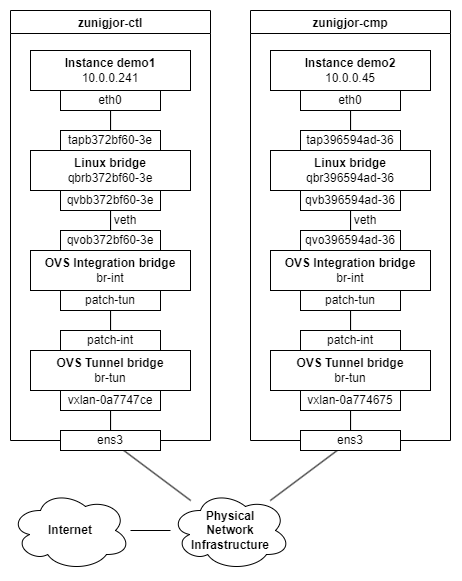

The diagram above was exported from draw.io. Its source (the exported page's mxGraphModel, read from the mxfile embedded in the PNG):
<mxGraphModel dx="729" dy="763" grid="1" gridSize="10" guides="1" tooltips="1" connect="1" arrows="1" fold="1" page="1" pageScale="1" pageWidth="1600" pageHeight="900" math="0" shadow="0">
  <root>
    <mxCell id="0" />
    <mxCell id="1" parent="0" />
    <mxCell id="0fWt0j3AC883lbn8OQi9-3" style="rounded=0;orthogonalLoop=1;jettySize=auto;html=1;endArrow=none;endFill=0;" edge="1" parent="1" source="0fWt0j3AC883lbn8OQi9-1" target="0fWt0j3AC883lbn8OQi9-2">
      <mxGeometry relative="1" as="geometry" />
    </mxCell>
    <mxCell id="0fWt0j3AC883lbn8OQi9-1" value="Internet" style="ellipse;shape=cloud;whiteSpace=wrap;html=1;fontStyle=1" vertex="1" parent="1">
      <mxGeometry x="80" y="600" width="120" height="80" as="geometry" />
    </mxCell>
    <mxCell id="0fWt0j3AC883lbn8OQi9-16" style="rounded=0;orthogonalLoop=1;jettySize=auto;html=1;endArrow=none;endFill=0;" edge="1" parent="1" source="0fWt0j3AC883lbn8OQi9-2" target="0fWt0j3AC883lbn8OQi9-14">
      <mxGeometry relative="1" as="geometry" />
    </mxCell>
    <mxCell id="0fWt0j3AC883lbn8OQi9-73" style="rounded=0;orthogonalLoop=1;jettySize=auto;html=1;endArrow=none;endFill=0;" edge="1" parent="1" source="0fWt0j3AC883lbn8OQi9-2" target="0fWt0j3AC883lbn8OQi9-71">
      <mxGeometry relative="1" as="geometry" />
    </mxCell>
    <mxCell id="0fWt0j3AC883lbn8OQi9-2" value="Physical&lt;br&gt;Network&lt;br&gt;Infrastructure" style="ellipse;shape=cloud;whiteSpace=wrap;html=1;fontStyle=1" vertex="1" parent="1">
      <mxGeometry x="240" y="600" width="120" height="80" as="geometry" />
    </mxCell>
    <mxCell id="0fWt0j3AC883lbn8OQi9-6" value="zunigjor-ctl" style="swimlane;" vertex="1" parent="1">
      <mxGeometry x="80" y="120" width="200" height="430" as="geometry" />
    </mxCell>
    <mxCell id="0fWt0j3AC883lbn8OQi9-12" value="&lt;b&gt;OVS Tunnel bridge&lt;/b&gt;&lt;br&gt;br-tun" style="rounded=0;whiteSpace=wrap;html=1;" vertex="1" parent="0fWt0j3AC883lbn8OQi9-6">
      <mxGeometry x="20" y="340" width="160" height="40" as="geometry" />
    </mxCell>
    <mxCell id="0fWt0j3AC883lbn8OQi9-18" value="vxlan-0a7747ce" style="rounded=0;whiteSpace=wrap;html=1;" vertex="1" parent="0fWt0j3AC883lbn8OQi9-6">
      <mxGeometry x="50" y="380" width="100" height="20" as="geometry" />
    </mxCell>
    <mxCell id="0fWt0j3AC883lbn8OQi9-29" style="edgeStyle=orthogonalEdgeStyle;rounded=0;orthogonalLoop=1;jettySize=auto;html=1;endArrow=none;endFill=0;" edge="1" parent="0fWt0j3AC883lbn8OQi9-6" source="0fWt0j3AC883lbn8OQi9-19" target="0fWt0j3AC883lbn8OQi9-27">
      <mxGeometry relative="1" as="geometry" />
    </mxCell>
    <mxCell id="0fWt0j3AC883lbn8OQi9-19" value="patch-int" style="rounded=0;whiteSpace=wrap;html=1;" vertex="1" parent="0fWt0j3AC883lbn8OQi9-6">
      <mxGeometry x="50" y="320" width="100" height="20" as="geometry" />
    </mxCell>
    <mxCell id="0fWt0j3AC883lbn8OQi9-26" value="&lt;b&gt;OVS Integration bridge&lt;/b&gt;&lt;br&gt;br-int" style="rounded=0;whiteSpace=wrap;html=1;" vertex="1" parent="0fWt0j3AC883lbn8OQi9-6">
      <mxGeometry x="20" y="240" width="160" height="40" as="geometry" />
    </mxCell>
    <mxCell id="0fWt0j3AC883lbn8OQi9-27" value="patch-tun" style="rounded=0;whiteSpace=wrap;html=1;" vertex="1" parent="0fWt0j3AC883lbn8OQi9-6">
      <mxGeometry x="50" y="280" width="100" height="20" as="geometry" />
    </mxCell>
    <mxCell id="0fWt0j3AC883lbn8OQi9-35" style="edgeStyle=orthogonalEdgeStyle;rounded=0;orthogonalLoop=1;jettySize=auto;html=1;endArrow=none;endFill=0;" edge="1" parent="0fWt0j3AC883lbn8OQi9-6" source="0fWt0j3AC883lbn8OQi9-28" target="0fWt0j3AC883lbn8OQi9-31">
      <mxGeometry relative="1" as="geometry" />
    </mxCell>
    <mxCell id="0fWt0j3AC883lbn8OQi9-28" value="qvob372bf60-3e" style="rounded=0;whiteSpace=wrap;html=1;" vertex="1" parent="0fWt0j3AC883lbn8OQi9-6">
      <mxGeometry x="50" y="220" width="100" height="20" as="geometry" />
    </mxCell>
    <mxCell id="0fWt0j3AC883lbn8OQi9-30" value="&lt;b&gt;Linux bridge&lt;/b&gt;&lt;div&gt;qbrb372bf60-3e&lt;br&gt;&lt;/div&gt;" style="rounded=0;whiteSpace=wrap;html=1;" vertex="1" parent="0fWt0j3AC883lbn8OQi9-6">
      <mxGeometry x="20" y="140" width="160" height="40" as="geometry" />
    </mxCell>
    <mxCell id="0fWt0j3AC883lbn8OQi9-31" value="qvbb372bf60-3e" style="rounded=0;whiteSpace=wrap;html=1;" vertex="1" parent="0fWt0j3AC883lbn8OQi9-6">
      <mxGeometry x="50" y="180" width="100" height="20" as="geometry" />
    </mxCell>
    <mxCell id="0fWt0j3AC883lbn8OQi9-36" style="edgeStyle=orthogonalEdgeStyle;rounded=0;orthogonalLoop=1;jettySize=auto;html=1;endArrow=none;endFill=0;" edge="1" parent="0fWt0j3AC883lbn8OQi9-6" source="0fWt0j3AC883lbn8OQi9-32" target="0fWt0j3AC883lbn8OQi9-34">
      <mxGeometry relative="1" as="geometry" />
    </mxCell>
    <mxCell id="0fWt0j3AC883lbn8OQi9-32" value="tapb372bf60-3e" style="rounded=0;whiteSpace=wrap;html=1;" vertex="1" parent="0fWt0j3AC883lbn8OQi9-6">
      <mxGeometry x="50" y="120" width="100" height="20" as="geometry" />
    </mxCell>
    <mxCell id="0fWt0j3AC883lbn8OQi9-33" value="&lt;b&gt;Instance demo1&lt;/b&gt;&lt;div&gt;10.0.0.241&lt;/div&gt;" style="rounded=0;whiteSpace=wrap;html=1;" vertex="1" parent="0fWt0j3AC883lbn8OQi9-6">
      <mxGeometry x="20" y="40" width="160" height="40" as="geometry" />
    </mxCell>
    <mxCell id="0fWt0j3AC883lbn8OQi9-34" value="eth0" style="rounded=0;whiteSpace=wrap;html=1;" vertex="1" parent="0fWt0j3AC883lbn8OQi9-6">
      <mxGeometry x="50" y="80" width="100" height="20" as="geometry" />
    </mxCell>
    <mxCell id="0fWt0j3AC883lbn8OQi9-54" value="veth" style="text;html=1;align=center;verticalAlign=middle;whiteSpace=wrap;rounded=0;" vertex="1" parent="0fWt0j3AC883lbn8OQi9-6">
      <mxGeometry x="100" y="200" width="30" height="20" as="geometry" />
    </mxCell>
    <mxCell id="0fWt0j3AC883lbn8OQi9-14" value="ens3" style="rounded=0;whiteSpace=wrap;html=1;" vertex="1" parent="1">
      <mxGeometry x="130" y="540" width="100" height="20" as="geometry" />
    </mxCell>
    <mxCell id="0fWt0j3AC883lbn8OQi9-23" style="edgeStyle=orthogonalEdgeStyle;rounded=0;orthogonalLoop=1;jettySize=auto;html=1;endArrow=none;endFill=0;" edge="1" parent="1" source="0fWt0j3AC883lbn8OQi9-14" target="0fWt0j3AC883lbn8OQi9-18">
      <mxGeometry relative="1" as="geometry" />
    </mxCell>
    <mxCell id="0fWt0j3AC883lbn8OQi9-55" value="zunigjor-cmp" style="swimlane;" vertex="1" parent="1">
      <mxGeometry x="320" y="120" width="200" height="430" as="geometry" />
    </mxCell>
    <mxCell id="0fWt0j3AC883lbn8OQi9-56" value="&lt;b&gt;OVS Tunnel bridge&lt;/b&gt;&lt;br&gt;br-tun" style="rounded=0;whiteSpace=wrap;html=1;" vertex="1" parent="0fWt0j3AC883lbn8OQi9-55">
      <mxGeometry x="20" y="340" width="160" height="40" as="geometry" />
    </mxCell>
    <mxCell id="0fWt0j3AC883lbn8OQi9-57" value="vxlan-0a774675" style="rounded=0;whiteSpace=wrap;html=1;" vertex="1" parent="0fWt0j3AC883lbn8OQi9-55">
      <mxGeometry x="50" y="380" width="100" height="20" as="geometry" />
    </mxCell>
    <mxCell id="0fWt0j3AC883lbn8OQi9-58" style="edgeStyle=orthogonalEdgeStyle;rounded=0;orthogonalLoop=1;jettySize=auto;html=1;endArrow=none;endFill=0;" edge="1" parent="0fWt0j3AC883lbn8OQi9-55" source="0fWt0j3AC883lbn8OQi9-59" target="0fWt0j3AC883lbn8OQi9-61">
      <mxGeometry relative="1" as="geometry" />
    </mxCell>
    <mxCell id="0fWt0j3AC883lbn8OQi9-59" value="patch-int" style="rounded=0;whiteSpace=wrap;html=1;" vertex="1" parent="0fWt0j3AC883lbn8OQi9-55">
      <mxGeometry x="50" y="320" width="100" height="20" as="geometry" />
    </mxCell>
    <mxCell id="0fWt0j3AC883lbn8OQi9-60" value="&lt;b&gt;OVS Integration bridge&lt;/b&gt;&lt;br&gt;br-int" style="rounded=0;whiteSpace=wrap;html=1;" vertex="1" parent="0fWt0j3AC883lbn8OQi9-55">
      <mxGeometry x="20" y="240" width="160" height="40" as="geometry" />
    </mxCell>
    <mxCell id="0fWt0j3AC883lbn8OQi9-61" value="patch-tun" style="rounded=0;whiteSpace=wrap;html=1;" vertex="1" parent="0fWt0j3AC883lbn8OQi9-55">
      <mxGeometry x="50" y="280" width="100" height="20" as="geometry" />
    </mxCell>
    <mxCell id="0fWt0j3AC883lbn8OQi9-62" style="edgeStyle=orthogonalEdgeStyle;rounded=0;orthogonalLoop=1;jettySize=auto;html=1;endArrow=none;endFill=0;" edge="1" parent="0fWt0j3AC883lbn8OQi9-55" source="0fWt0j3AC883lbn8OQi9-63" target="0fWt0j3AC883lbn8OQi9-65">
      <mxGeometry relative="1" as="geometry" />
    </mxCell>
    <mxCell id="0fWt0j3AC883lbn8OQi9-63" value="qvo396594ad-36" style="rounded=0;whiteSpace=wrap;html=1;" vertex="1" parent="0fWt0j3AC883lbn8OQi9-55">
      <mxGeometry x="50" y="220" width="100" height="20" as="geometry" />
    </mxCell>
    <mxCell id="0fWt0j3AC883lbn8OQi9-64" value="&lt;b&gt;Linux bridge&lt;/b&gt;&lt;div&gt;qbr396594ad-36&lt;br&gt;&lt;/div&gt;" style="rounded=0;whiteSpace=wrap;html=1;" vertex="1" parent="0fWt0j3AC883lbn8OQi9-55">
      <mxGeometry x="20" y="140" width="160" height="40" as="geometry" />
    </mxCell>
    <mxCell id="0fWt0j3AC883lbn8OQi9-65" value="qvb396594ad-36" style="rounded=0;whiteSpace=wrap;html=1;" vertex="1" parent="0fWt0j3AC883lbn8OQi9-55">
      <mxGeometry x="50" y="180" width="100" height="20" as="geometry" />
    </mxCell>
    <mxCell id="0fWt0j3AC883lbn8OQi9-66" style="edgeStyle=orthogonalEdgeStyle;rounded=0;orthogonalLoop=1;jettySize=auto;html=1;endArrow=none;endFill=0;" edge="1" parent="0fWt0j3AC883lbn8OQi9-55" source="0fWt0j3AC883lbn8OQi9-67" target="0fWt0j3AC883lbn8OQi9-69">
      <mxGeometry relative="1" as="geometry" />
    </mxCell>
    <mxCell id="0fWt0j3AC883lbn8OQi9-67" value="tap396594ad-36" style="rounded=0;whiteSpace=wrap;html=1;" vertex="1" parent="0fWt0j3AC883lbn8OQi9-55">
      <mxGeometry x="50" y="120" width="100" height="20" as="geometry" />
    </mxCell>
    <mxCell id="0fWt0j3AC883lbn8OQi9-68" value="&lt;b&gt;Instance demo2&lt;/b&gt;&lt;div&gt;10.0.0.45&lt;/div&gt;" style="rounded=0;whiteSpace=wrap;html=1;" vertex="1" parent="0fWt0j3AC883lbn8OQi9-55">
      <mxGeometry x="20" y="40" width="160" height="40" as="geometry" />
    </mxCell>
    <mxCell id="0fWt0j3AC883lbn8OQi9-69" value="eth0" style="rounded=0;whiteSpace=wrap;html=1;" vertex="1" parent="0fWt0j3AC883lbn8OQi9-55">
      <mxGeometry x="50" y="80" width="100" height="20" as="geometry" />
    </mxCell>
    <mxCell id="0fWt0j3AC883lbn8OQi9-70" value="veth" style="text;html=1;align=center;verticalAlign=middle;whiteSpace=wrap;rounded=0;" vertex="1" parent="0fWt0j3AC883lbn8OQi9-55">
      <mxGeometry x="100" y="200" width="30" height="20" as="geometry" />
    </mxCell>
    <mxCell id="0fWt0j3AC883lbn8OQi9-71" value="ens3" style="rounded=0;whiteSpace=wrap;html=1;" vertex="1" parent="1">
      <mxGeometry x="370" y="540" width="100" height="20" as="geometry" />
    </mxCell>
    <mxCell id="0fWt0j3AC883lbn8OQi9-72" style="edgeStyle=orthogonalEdgeStyle;rounded=0;orthogonalLoop=1;jettySize=auto;html=1;endArrow=none;endFill=0;" edge="1" parent="1" source="0fWt0j3AC883lbn8OQi9-71" target="0fWt0j3AC883lbn8OQi9-57">
      <mxGeometry relative="1" as="geometry" />
    </mxCell>
  </root>
</mxGraphModel>